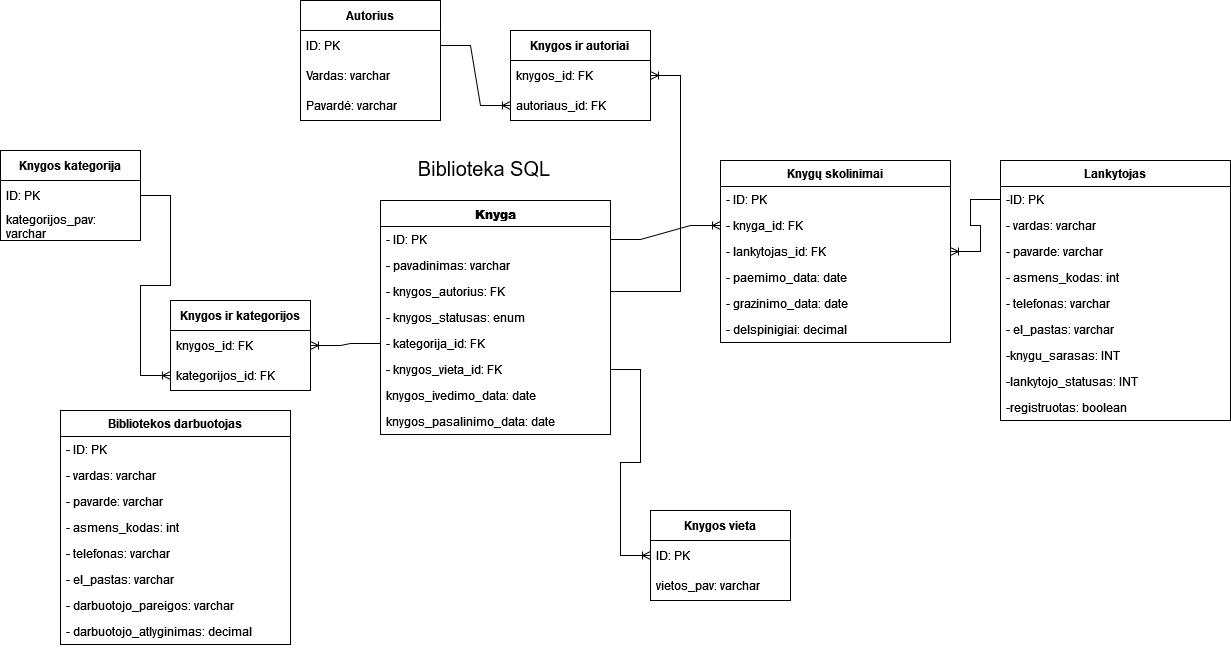

The diagram above was exported from draw.io. Its source (the exported page's mxGraphModel, read from the mxfile embedded in the PNG):
<mxGraphModel dx="2476" dy="2173" grid="1" gridSize="10" guides="1" tooltips="1" connect="1" arrows="1" fold="1" page="1" pageScale="1" pageWidth="827" pageHeight="1169" math="0" shadow="0">
  <root>
    <mxCell id="0" />
    <mxCell id="1" parent="0" />
    <mxCell id="-_G5HmcsEgX9nt7f2xoh-160" value="Biblioteka SQL" style="text;html=1;whiteSpace=wrap;overflow=hidden;rounded=0;align=center;fontSize=20;" parent="1" vertex="1">
      <mxGeometry x="414" y="20" width="180" height="30" as="geometry" />
    </mxCell>
    <mxCell id="-_G5HmcsEgX9nt7f2xoh-161" value="&lt;b&gt;Knyga&lt;/b&gt;" style="swimlane;fontStyle=1;align=center;verticalAlign=top;childLayout=stackLayout;horizontal=1;startSize=26;horizontalStack=0;resizeParent=1;resizeParentMax=0;resizeLast=0;collapsible=1;marginBottom=0;whiteSpace=wrap;html=1;" parent="1" vertex="1">
      <mxGeometry x="400" y="70" width="230" height="234" as="geometry" />
    </mxCell>
    <mxCell id="-_G5HmcsEgX9nt7f2xoh-162" value="- ID: PK" style="text;strokeColor=none;fillColor=none;align=left;verticalAlign=top;spacingLeft=4;spacingRight=4;overflow=hidden;rotatable=0;points=[[0,0.5],[1,0.5]];portConstraint=eastwest;whiteSpace=wrap;html=1;" parent="-_G5HmcsEgX9nt7f2xoh-161" vertex="1">
      <mxGeometry y="26" width="230" height="26" as="geometry" />
    </mxCell>
    <mxCell id="-_G5HmcsEgX9nt7f2xoh-163" value="- pavadinimas: varchar  " style="text;strokeColor=none;fillColor=none;align=left;verticalAlign=top;spacingLeft=4;spacingRight=4;overflow=hidden;rotatable=0;points=[[0,0.5],[1,0.5]];portConstraint=eastwest;whiteSpace=wrap;html=1;" parent="-_G5HmcsEgX9nt7f2xoh-161" vertex="1">
      <mxGeometry y="52" width="230" height="26" as="geometry" />
    </mxCell>
    <mxCell id="-_G5HmcsEgX9nt7f2xoh-278" value="- knygos_autorius: FK" style="text;strokeColor=none;fillColor=none;align=left;verticalAlign=top;spacingLeft=4;spacingRight=4;overflow=hidden;rotatable=0;points=[[0,0.5],[1,0.5]];portConstraint=eastwest;whiteSpace=wrap;html=1;" parent="-_G5HmcsEgX9nt7f2xoh-161" vertex="1">
      <mxGeometry y="78" width="230" height="26" as="geometry" />
    </mxCell>
    <mxCell id="-_G5HmcsEgX9nt7f2xoh-282" value="- knygos_statusas: enum" style="text;strokeColor=none;fillColor=none;align=left;verticalAlign=top;spacingLeft=4;spacingRight=4;overflow=hidden;rotatable=0;points=[[0,0.5],[1,0.5]];portConstraint=eastwest;whiteSpace=wrap;html=1;" parent="-_G5HmcsEgX9nt7f2xoh-161" vertex="1">
      <mxGeometry y="104" width="230" height="26" as="geometry" />
    </mxCell>
    <mxCell id="-_G5HmcsEgX9nt7f2xoh-166" value="- kategorija_id: FK" style="text;strokeColor=none;fillColor=none;align=left;verticalAlign=top;spacingLeft=4;spacingRight=4;overflow=hidden;rotatable=0;points=[[0,0.5],[1,0.5]];portConstraint=eastwest;whiteSpace=wrap;html=1;" parent="-_G5HmcsEgX9nt7f2xoh-161" vertex="1">
      <mxGeometry y="130" width="230" height="26" as="geometry" />
    </mxCell>
    <mxCell id="-_G5HmcsEgX9nt7f2xoh-302" value="- knygos_vieta_id: FK" style="text;strokeColor=none;fillColor=none;align=left;verticalAlign=top;spacingLeft=4;spacingRight=4;overflow=hidden;rotatable=0;points=[[0,0.5],[1,0.5]];portConstraint=eastwest;whiteSpace=wrap;html=1;" parent="-_G5HmcsEgX9nt7f2xoh-161" vertex="1">
      <mxGeometry y="156" width="230" height="26" as="geometry" />
    </mxCell>
    <mxCell id="-_G5HmcsEgX9nt7f2xoh-303" value="knygos_ivedimo_data: date " style="text;strokeColor=none;fillColor=none;align=left;verticalAlign=top;spacingLeft=4;spacingRight=4;overflow=hidden;rotatable=0;points=[[0,0.5],[1,0.5]];portConstraint=eastwest;whiteSpace=wrap;html=1;" parent="-_G5HmcsEgX9nt7f2xoh-161" vertex="1">
      <mxGeometry y="182" width="230" height="26" as="geometry" />
    </mxCell>
    <mxCell id="sJtAo9MHXCeEdQOF42dX-3" value="knygos_pasalinimo_data: date " style="text;strokeColor=none;fillColor=none;align=left;verticalAlign=top;spacingLeft=4;spacingRight=4;overflow=hidden;rotatable=0;points=[[0,0.5],[1,0.5]];portConstraint=eastwest;whiteSpace=wrap;html=1;" vertex="1" parent="-_G5HmcsEgX9nt7f2xoh-161">
      <mxGeometry y="208" width="230" height="26" as="geometry" />
    </mxCell>
    <mxCell id="-_G5HmcsEgX9nt7f2xoh-172" value="Knygų skolinimai" style="swimlane;fontStyle=1;align=center;verticalAlign=top;childLayout=stackLayout;horizontal=1;startSize=26;horizontalStack=0;resizeParent=1;resizeParentMax=0;resizeLast=0;collapsible=1;marginBottom=0;whiteSpace=wrap;html=1;" parent="1" vertex="1">
      <mxGeometry x="740" y="30" width="230" height="182" as="geometry" />
    </mxCell>
    <mxCell id="-_G5HmcsEgX9nt7f2xoh-173" value="- ID: PK  " style="text;strokeColor=none;fillColor=none;align=left;verticalAlign=top;spacingLeft=4;spacingRight=4;overflow=hidden;rotatable=0;points=[[0,0.5],[1,0.5]];portConstraint=eastwest;whiteSpace=wrap;html=1;" parent="-_G5HmcsEgX9nt7f2xoh-172" vertex="1">
      <mxGeometry y="26" width="230" height="26" as="geometry" />
    </mxCell>
    <mxCell id="-_G5HmcsEgX9nt7f2xoh-174" value="- knyga_id: FK  " style="text;strokeColor=none;fillColor=none;align=left;verticalAlign=top;spacingLeft=4;spacingRight=4;overflow=hidden;rotatable=0;points=[[0,0.5],[1,0.5]];portConstraint=eastwest;whiteSpace=wrap;html=1;" parent="-_G5HmcsEgX9nt7f2xoh-172" vertex="1">
      <mxGeometry y="52" width="230" height="26" as="geometry" />
    </mxCell>
    <mxCell id="-_G5HmcsEgX9nt7f2xoh-264" value="- lankytojas_id: FK  " style="text;strokeColor=none;fillColor=none;align=left;verticalAlign=top;spacingLeft=4;spacingRight=4;overflow=hidden;rotatable=0;points=[[0,0.5],[1,0.5]];portConstraint=eastwest;whiteSpace=wrap;html=1;" parent="-_G5HmcsEgX9nt7f2xoh-172" vertex="1">
      <mxGeometry y="78" width="230" height="26" as="geometry" />
    </mxCell>
    <mxCell id="-_G5HmcsEgX9nt7f2xoh-175" value="- paemimo_data: date  " style="text;strokeColor=none;fillColor=none;align=left;verticalAlign=top;spacingLeft=4;spacingRight=4;overflow=hidden;rotatable=0;points=[[0,0.5],[1,0.5]];portConstraint=eastwest;whiteSpace=wrap;html=1;" parent="-_G5HmcsEgX9nt7f2xoh-172" vertex="1">
      <mxGeometry y="104" width="230" height="26" as="geometry" />
    </mxCell>
    <mxCell id="-_G5HmcsEgX9nt7f2xoh-176" value="- grazinimo_data: date  " style="text;strokeColor=none;fillColor=none;align=left;verticalAlign=top;spacingLeft=4;spacingRight=4;overflow=hidden;rotatable=0;points=[[0,0.5],[1,0.5]];portConstraint=eastwest;whiteSpace=wrap;html=1;" parent="-_G5HmcsEgX9nt7f2xoh-172" vertex="1">
      <mxGeometry y="130" width="230" height="26" as="geometry" />
    </mxCell>
    <mxCell id="-_G5HmcsEgX9nt7f2xoh-279" value="- delspinigiai: decimal  " style="text;strokeColor=none;fillColor=none;align=left;verticalAlign=top;spacingLeft=4;spacingRight=4;overflow=hidden;rotatable=0;points=[[0,0.5],[1,0.5]];portConstraint=eastwest;whiteSpace=wrap;html=1;" parent="-_G5HmcsEgX9nt7f2xoh-172" vertex="1">
      <mxGeometry y="156" width="230" height="26" as="geometry" />
    </mxCell>
    <mxCell id="-_G5HmcsEgX9nt7f2xoh-186" value="Bibliotekos darbuotojas" style="swimlane;fontStyle=1;align=center;verticalAlign=top;childLayout=stackLayout;horizontal=1;startSize=26;horizontalStack=0;resizeParent=1;resizeParentMax=0;resizeLast=0;collapsible=1;marginBottom=0;whiteSpace=wrap;html=1;" parent="1" vertex="1">
      <mxGeometry x="80" y="280" width="230" height="234" as="geometry" />
    </mxCell>
    <mxCell id="-_G5HmcsEgX9nt7f2xoh-187" value="- ID: PK " style="text;strokeColor=none;fillColor=none;align=left;verticalAlign=top;spacingLeft=4;spacingRight=4;overflow=hidden;rotatable=0;points=[[0,0.5],[1,0.5]];portConstraint=eastwest;whiteSpace=wrap;html=1;" parent="-_G5HmcsEgX9nt7f2xoh-186" vertex="1">
      <mxGeometry y="26" width="230" height="26" as="geometry" />
    </mxCell>
    <mxCell id="-_G5HmcsEgX9nt7f2xoh-188" value="- vardas: varchar   " style="text;strokeColor=none;fillColor=none;align=left;verticalAlign=top;spacingLeft=4;spacingRight=4;overflow=hidden;rotatable=0;points=[[0,0.5],[1,0.5]];portConstraint=eastwest;whiteSpace=wrap;html=1;" parent="-_G5HmcsEgX9nt7f2xoh-186" vertex="1">
      <mxGeometry y="52" width="230" height="26" as="geometry" />
    </mxCell>
    <mxCell id="-_G5HmcsEgX9nt7f2xoh-189" value="- pavarde: varchar " style="text;strokeColor=none;fillColor=none;align=left;verticalAlign=top;spacingLeft=4;spacingRight=4;overflow=hidden;rotatable=0;points=[[0,0.5],[1,0.5]];portConstraint=eastwest;whiteSpace=wrap;html=1;" parent="-_G5HmcsEgX9nt7f2xoh-186" vertex="1">
      <mxGeometry y="78" width="230" height="26" as="geometry" />
    </mxCell>
    <mxCell id="-_G5HmcsEgX9nt7f2xoh-190" value="- asmens_kodas: int " style="text;strokeColor=none;fillColor=none;align=left;verticalAlign=top;spacingLeft=4;spacingRight=4;overflow=hidden;rotatable=0;points=[[0,0.5],[1,0.5]];portConstraint=eastwest;whiteSpace=wrap;html=1;" parent="-_G5HmcsEgX9nt7f2xoh-186" vertex="1">
      <mxGeometry y="104" width="230" height="26" as="geometry" />
    </mxCell>
    <mxCell id="-_G5HmcsEgX9nt7f2xoh-191" value="- telefonas: varchar " style="text;strokeColor=none;fillColor=none;align=left;verticalAlign=top;spacingLeft=4;spacingRight=4;overflow=hidden;rotatable=0;points=[[0,0.5],[1,0.5]];portConstraint=eastwest;whiteSpace=wrap;html=1;" parent="-_G5HmcsEgX9nt7f2xoh-186" vertex="1">
      <mxGeometry y="130" width="230" height="26" as="geometry" />
    </mxCell>
    <mxCell id="-_G5HmcsEgX9nt7f2xoh-192" value="- el_pastas: varchar  " style="text;strokeColor=none;fillColor=none;align=left;verticalAlign=top;spacingLeft=4;spacingRight=4;overflow=hidden;rotatable=0;points=[[0,0.5],[1,0.5]];portConstraint=eastwest;whiteSpace=wrap;html=1;" parent="-_G5HmcsEgX9nt7f2xoh-186" vertex="1">
      <mxGeometry y="156" width="230" height="26" as="geometry" />
    </mxCell>
    <mxCell id="-_G5HmcsEgX9nt7f2xoh-193" value="- darbuotojo_pareigos:&amp;nbsp;varchar " style="text;strokeColor=none;fillColor=none;align=left;verticalAlign=top;spacingLeft=4;spacingRight=4;overflow=hidden;rotatable=0;points=[[0,0.5],[1,0.5]];portConstraint=eastwest;whiteSpace=wrap;html=1;" parent="-_G5HmcsEgX9nt7f2xoh-186" vertex="1">
      <mxGeometry y="182" width="230" height="26" as="geometry" />
    </mxCell>
    <mxCell id="-_G5HmcsEgX9nt7f2xoh-194" value="- darbuotojo_atlyginimas: decimal " style="text;strokeColor=none;fillColor=none;align=left;verticalAlign=top;spacingLeft=4;spacingRight=4;overflow=hidden;rotatable=0;points=[[0,0.5],[1,0.5]];portConstraint=eastwest;whiteSpace=wrap;html=1;" parent="-_G5HmcsEgX9nt7f2xoh-186" vertex="1">
      <mxGeometry y="208" width="230" height="26" as="geometry" />
    </mxCell>
    <mxCell id="-_G5HmcsEgX9nt7f2xoh-199" value="Lankytojas" style="swimlane;fontStyle=1;align=center;verticalAlign=top;childLayout=stackLayout;horizontal=1;startSize=26;horizontalStack=0;resizeParent=1;resizeParentMax=0;resizeLast=0;collapsible=1;marginBottom=0;whiteSpace=wrap;html=1;" parent="1" vertex="1">
      <mxGeometry x="1020" y="30" width="230" height="260" as="geometry" />
    </mxCell>
    <mxCell id="-_G5HmcsEgX9nt7f2xoh-200" value="-ID: PK" style="text;strokeColor=none;fillColor=none;align=left;verticalAlign=top;spacingLeft=4;spacingRight=4;overflow=hidden;rotatable=0;points=[[0,0.5],[1,0.5]];portConstraint=eastwest;whiteSpace=wrap;html=1;" parent="-_G5HmcsEgX9nt7f2xoh-199" vertex="1">
      <mxGeometry y="26" width="230" height="26" as="geometry" />
    </mxCell>
    <mxCell id="-_G5HmcsEgX9nt7f2xoh-201" value="- vardas: varchar   " style="text;strokeColor=none;fillColor=none;align=left;verticalAlign=top;spacingLeft=4;spacingRight=4;overflow=hidden;rotatable=0;points=[[0,0.5],[1,0.5]];portConstraint=eastwest;whiteSpace=wrap;html=1;" parent="-_G5HmcsEgX9nt7f2xoh-199" vertex="1">
      <mxGeometry y="52" width="230" height="26" as="geometry" />
    </mxCell>
    <mxCell id="-_G5HmcsEgX9nt7f2xoh-202" value="- pavarde: varchar " style="text;strokeColor=none;fillColor=none;align=left;verticalAlign=top;spacingLeft=4;spacingRight=4;overflow=hidden;rotatable=0;points=[[0,0.5],[1,0.5]];portConstraint=eastwest;whiteSpace=wrap;html=1;" parent="-_G5HmcsEgX9nt7f2xoh-199" vertex="1">
      <mxGeometry y="78" width="230" height="26" as="geometry" />
    </mxCell>
    <mxCell id="-_G5HmcsEgX9nt7f2xoh-203" value="- asmens_kodas: int " style="text;strokeColor=none;fillColor=none;align=left;verticalAlign=top;spacingLeft=4;spacingRight=4;overflow=hidden;rotatable=0;points=[[0,0.5],[1,0.5]];portConstraint=eastwest;whiteSpace=wrap;html=1;" parent="-_G5HmcsEgX9nt7f2xoh-199" vertex="1">
      <mxGeometry y="104" width="230" height="26" as="geometry" />
    </mxCell>
    <mxCell id="-_G5HmcsEgX9nt7f2xoh-204" value="- telefonas: varchar " style="text;strokeColor=none;fillColor=none;align=left;verticalAlign=top;spacingLeft=4;spacingRight=4;overflow=hidden;rotatable=0;points=[[0,0.5],[1,0.5]];portConstraint=eastwest;whiteSpace=wrap;html=1;" parent="-_G5HmcsEgX9nt7f2xoh-199" vertex="1">
      <mxGeometry y="130" width="230" height="26" as="geometry" />
    </mxCell>
    <mxCell id="-_G5HmcsEgX9nt7f2xoh-205" value="- el_pastas: varchar  " style="text;strokeColor=none;fillColor=none;align=left;verticalAlign=top;spacingLeft=4;spacingRight=4;overflow=hidden;rotatable=0;points=[[0,0.5],[1,0.5]];portConstraint=eastwest;whiteSpace=wrap;html=1;" parent="-_G5HmcsEgX9nt7f2xoh-199" vertex="1">
      <mxGeometry y="156" width="230" height="26" as="geometry" />
    </mxCell>
    <mxCell id="-_G5HmcsEgX9nt7f2xoh-206" value="-knygu_sarasas: INT" style="text;strokeColor=none;fillColor=none;align=left;verticalAlign=top;spacingLeft=4;spacingRight=4;overflow=hidden;rotatable=0;points=[[0,0.5],[1,0.5]];portConstraint=eastwest;whiteSpace=wrap;html=1;" parent="-_G5HmcsEgX9nt7f2xoh-199" vertex="1">
      <mxGeometry y="182" width="230" height="26" as="geometry" />
    </mxCell>
    <mxCell id="-_G5HmcsEgX9nt7f2xoh-207" value="-lankytojo_statusas: INT" style="text;strokeColor=none;fillColor=none;align=left;verticalAlign=top;spacingLeft=4;spacingRight=4;overflow=hidden;rotatable=0;points=[[0,0.5],[1,0.5]];portConstraint=eastwest;whiteSpace=wrap;html=1;" parent="-_G5HmcsEgX9nt7f2xoh-199" vertex="1">
      <mxGeometry y="208" width="230" height="26" as="geometry" />
    </mxCell>
    <mxCell id="-_G5HmcsEgX9nt7f2xoh-280" value="-registruotas: boolean" style="text;strokeColor=none;fillColor=none;align=left;verticalAlign=top;spacingLeft=4;spacingRight=4;overflow=hidden;rotatable=0;points=[[0,0.5],[1,0.5]];portConstraint=eastwest;whiteSpace=wrap;html=1;" parent="-_G5HmcsEgX9nt7f2xoh-199" vertex="1">
      <mxGeometry y="234" width="230" height="26" as="geometry" />
    </mxCell>
    <mxCell id="-_G5HmcsEgX9nt7f2xoh-239" value="&lt;b&gt;Knygos ir autoriai&lt;br&gt;&lt;/b&gt;" style="swimlane;fontStyle=0;childLayout=stackLayout;horizontal=1;startSize=30;horizontalStack=0;resizeParent=1;resizeParentMax=0;resizeLast=0;collapsible=1;marginBottom=0;whiteSpace=wrap;html=1;" parent="1" vertex="1">
      <mxGeometry x="530" y="-100" width="140" height="90" as="geometry" />
    </mxCell>
    <mxCell id="-_G5HmcsEgX9nt7f2xoh-240" value="knygos_id: FK" style="text;strokeColor=none;fillColor=none;align=left;verticalAlign=middle;spacingLeft=4;spacingRight=4;overflow=hidden;points=[[0,0.5],[1,0.5]];portConstraint=eastwest;rotatable=0;whiteSpace=wrap;html=1;" parent="-_G5HmcsEgX9nt7f2xoh-239" vertex="1">
      <mxGeometry y="30" width="140" height="30" as="geometry" />
    </mxCell>
    <mxCell id="-_G5HmcsEgX9nt7f2xoh-241" value="autoriaus_id: FK" style="text;strokeColor=none;fillColor=none;align=left;verticalAlign=middle;spacingLeft=4;spacingRight=4;overflow=hidden;points=[[0,0.5],[1,0.5]];portConstraint=eastwest;rotatable=0;whiteSpace=wrap;html=1;" parent="-_G5HmcsEgX9nt7f2xoh-239" vertex="1">
      <mxGeometry y="60" width="140" height="30" as="geometry" />
    </mxCell>
    <mxCell id="-_G5HmcsEgX9nt7f2xoh-246" value="&lt;b&gt;Knygos vieta&lt;br&gt;&lt;/b&gt;" style="swimlane;fontStyle=0;childLayout=stackLayout;horizontal=1;startSize=30;horizontalStack=0;resizeParent=1;resizeParentMax=0;resizeLast=0;collapsible=1;marginBottom=0;whiteSpace=wrap;html=1;" parent="1" vertex="1">
      <mxGeometry x="670" y="380" width="140" height="90" as="geometry" />
    </mxCell>
    <mxCell id="-_G5HmcsEgX9nt7f2xoh-247" value="ID: PK" style="text;strokeColor=none;fillColor=none;align=left;verticalAlign=middle;spacingLeft=4;spacingRight=4;overflow=hidden;points=[[0,0.5],[1,0.5]];portConstraint=eastwest;rotatable=0;whiteSpace=wrap;html=1;" parent="-_G5HmcsEgX9nt7f2xoh-246" vertex="1">
      <mxGeometry y="30" width="140" height="30" as="geometry" />
    </mxCell>
    <mxCell id="-_G5HmcsEgX9nt7f2xoh-248" value="vietos_pav: varchar" style="text;strokeColor=none;fillColor=none;align=left;verticalAlign=middle;spacingLeft=4;spacingRight=4;overflow=hidden;points=[[0,0.5],[1,0.5]];portConstraint=eastwest;rotatable=0;whiteSpace=wrap;html=1;" parent="-_G5HmcsEgX9nt7f2xoh-246" vertex="1">
      <mxGeometry y="60" width="140" height="30" as="geometry" />
    </mxCell>
    <mxCell id="-_G5HmcsEgX9nt7f2xoh-253" value="&lt;b&gt;Knygos kategorija&lt;br&gt;&lt;/b&gt;" style="swimlane;fontStyle=0;childLayout=stackLayout;horizontal=1;startSize=30;horizontalStack=0;resizeParent=1;resizeParentMax=0;resizeLast=0;collapsible=1;marginBottom=0;whiteSpace=wrap;html=1;" parent="1" vertex="1">
      <mxGeometry x="20" y="20" width="140" height="90" as="geometry" />
    </mxCell>
    <mxCell id="-_G5HmcsEgX9nt7f2xoh-254" value="ID: PK" style="text;strokeColor=none;fillColor=none;align=left;verticalAlign=middle;spacingLeft=4;spacingRight=4;overflow=hidden;points=[[0,0.5],[1,0.5]];portConstraint=eastwest;rotatable=0;whiteSpace=wrap;html=1;" parent="-_G5HmcsEgX9nt7f2xoh-253" vertex="1">
      <mxGeometry y="30" width="140" height="30" as="geometry" />
    </mxCell>
    <mxCell id="-_G5HmcsEgX9nt7f2xoh-255" value="kategorijos_pav: varchar" style="text;strokeColor=none;fillColor=none;align=left;verticalAlign=middle;spacingLeft=4;spacingRight=4;overflow=hidden;points=[[0,0.5],[1,0.5]];portConstraint=eastwest;rotatable=0;whiteSpace=wrap;html=1;" parent="-_G5HmcsEgX9nt7f2xoh-253" vertex="1">
      <mxGeometry y="60" width="140" height="30" as="geometry" />
    </mxCell>
    <mxCell id="-_G5HmcsEgX9nt7f2xoh-283" value="&lt;b&gt;Knygos ir kategorijos&lt;br&gt;&lt;/b&gt;" style="swimlane;fontStyle=0;childLayout=stackLayout;horizontal=1;startSize=30;horizontalStack=0;resizeParent=1;resizeParentMax=0;resizeLast=0;collapsible=1;marginBottom=0;whiteSpace=wrap;html=1;" parent="1" vertex="1">
      <mxGeometry x="190" y="170" width="140" height="90" as="geometry" />
    </mxCell>
    <mxCell id="-_G5HmcsEgX9nt7f2xoh-284" value="knygos_id: FK" style="text;strokeColor=none;fillColor=none;align=left;verticalAlign=middle;spacingLeft=4;spacingRight=4;overflow=hidden;points=[[0,0.5],[1,0.5]];portConstraint=eastwest;rotatable=0;whiteSpace=wrap;html=1;" parent="-_G5HmcsEgX9nt7f2xoh-283" vertex="1">
      <mxGeometry y="30" width="140" height="30" as="geometry" />
    </mxCell>
    <mxCell id="-_G5HmcsEgX9nt7f2xoh-285" value="kategorijos_id: FK" style="text;strokeColor=none;fillColor=none;align=left;verticalAlign=middle;spacingLeft=4;spacingRight=4;overflow=hidden;points=[[0,0.5],[1,0.5]];portConstraint=eastwest;rotatable=0;whiteSpace=wrap;html=1;" parent="-_G5HmcsEgX9nt7f2xoh-283" vertex="1">
      <mxGeometry y="60" width="140" height="30" as="geometry" />
    </mxCell>
    <mxCell id="-_G5HmcsEgX9nt7f2xoh-287" value="&lt;b&gt;Autorius&lt;/b&gt;" style="swimlane;fontStyle=0;childLayout=stackLayout;horizontal=1;startSize=30;horizontalStack=0;resizeParent=1;resizeParentMax=0;resizeLast=0;collapsible=1;marginBottom=0;whiteSpace=wrap;html=1;" parent="1" vertex="1">
      <mxGeometry x="320" y="-130" width="140" height="120" as="geometry" />
    </mxCell>
    <mxCell id="-_G5HmcsEgX9nt7f2xoh-288" value="ID: PK" style="text;strokeColor=none;fillColor=none;align=left;verticalAlign=middle;spacingLeft=4;spacingRight=4;overflow=hidden;points=[[0,0.5],[1,0.5]];portConstraint=eastwest;rotatable=0;whiteSpace=wrap;html=1;" parent="-_G5HmcsEgX9nt7f2xoh-287" vertex="1">
      <mxGeometry y="30" width="140" height="30" as="geometry" />
    </mxCell>
    <mxCell id="-_G5HmcsEgX9nt7f2xoh-289" value="Vardas: varchar" style="text;strokeColor=none;fillColor=none;align=left;verticalAlign=middle;spacingLeft=4;spacingRight=4;overflow=hidden;points=[[0,0.5],[1,0.5]];portConstraint=eastwest;rotatable=0;whiteSpace=wrap;html=1;" parent="-_G5HmcsEgX9nt7f2xoh-287" vertex="1">
      <mxGeometry y="60" width="140" height="30" as="geometry" />
    </mxCell>
    <mxCell id="-_G5HmcsEgX9nt7f2xoh-290" value="Pavardė: varchar" style="text;strokeColor=none;fillColor=none;align=left;verticalAlign=middle;spacingLeft=4;spacingRight=4;overflow=hidden;points=[[0,0.5],[1,0.5]];portConstraint=eastwest;rotatable=0;whiteSpace=wrap;html=1;" parent="-_G5HmcsEgX9nt7f2xoh-287" vertex="1">
      <mxGeometry y="90" width="140" height="30" as="geometry" />
    </mxCell>
    <mxCell id="-_G5HmcsEgX9nt7f2xoh-296" value="" style="edgeStyle=entityRelationEdgeStyle;fontSize=12;html=1;endArrow=ERoneToMany;rounded=0;exitX=1;exitY=0.5;exitDx=0;exitDy=0;entryX=0;entryY=0.5;entryDx=0;entryDy=0;" parent="1" source="-_G5HmcsEgX9nt7f2xoh-162" target="-_G5HmcsEgX9nt7f2xoh-174" edge="1">
      <mxGeometry width="100" height="100" relative="1" as="geometry">
        <mxPoint x="660" y="320" as="sourcePoint" />
        <mxPoint x="760" y="220" as="targetPoint" />
      </mxGeometry>
    </mxCell>
    <mxCell id="-_G5HmcsEgX9nt7f2xoh-297" value="" style="edgeStyle=entityRelationEdgeStyle;fontSize=12;html=1;endArrow=ERoneToMany;rounded=0;exitX=0;exitY=0.5;exitDx=0;exitDy=0;entryX=1;entryY=0.5;entryDx=0;entryDy=0;" parent="1" source="-_G5HmcsEgX9nt7f2xoh-200" target="-_G5HmcsEgX9nt7f2xoh-264" edge="1">
      <mxGeometry width="100" height="100" relative="1" as="geometry">
        <mxPoint x="950" y="310" as="sourcePoint" />
        <mxPoint x="890" y="140" as="targetPoint" />
      </mxGeometry>
    </mxCell>
    <mxCell id="sJtAo9MHXCeEdQOF42dX-2" value="" style="edgeStyle=entityRelationEdgeStyle;fontSize=12;html=1;endArrow=ERoneToMany;rounded=0;entryX=1;entryY=0.5;entryDx=0;entryDy=0;exitX=0;exitY=0.5;exitDx=0;exitDy=0;" edge="1" parent="1" source="-_G5HmcsEgX9nt7f2xoh-166" target="-_G5HmcsEgX9nt7f2xoh-284">
      <mxGeometry width="100" height="100" relative="1" as="geometry">
        <mxPoint x="140" y="350" as="sourcePoint" />
        <mxPoint x="240" y="250" as="targetPoint" />
      </mxGeometry>
    </mxCell>
    <mxCell id="sJtAo9MHXCeEdQOF42dX-6" value="" style="edgeStyle=entityRelationEdgeStyle;fontSize=12;html=1;endArrow=ERoneToMany;rounded=0;exitX=1;exitY=0.5;exitDx=0;exitDy=0;entryX=0;entryY=0.5;entryDx=0;entryDy=0;" edge="1" parent="1" source="-_G5HmcsEgX9nt7f2xoh-288" target="-_G5HmcsEgX9nt7f2xoh-241">
      <mxGeometry width="100" height="100" relative="1" as="geometry">
        <mxPoint x="190" y="260" as="sourcePoint" />
        <mxPoint x="290" y="160" as="targetPoint" />
      </mxGeometry>
    </mxCell>
    <mxCell id="sJtAo9MHXCeEdQOF42dX-7" value="" style="edgeStyle=entityRelationEdgeStyle;fontSize=12;html=1;endArrow=ERoneToMany;rounded=0;exitX=1;exitY=0.5;exitDx=0;exitDy=0;entryX=0;entryY=0.5;entryDx=0;entryDy=0;" edge="1" parent="1" source="-_G5HmcsEgX9nt7f2xoh-254" target="-_G5HmcsEgX9nt7f2xoh-285">
      <mxGeometry width="100" height="100" relative="1" as="geometry">
        <mxPoint x="170" y="230" as="sourcePoint" />
        <mxPoint x="184" y="226" as="targetPoint" />
      </mxGeometry>
    </mxCell>
    <mxCell id="sJtAo9MHXCeEdQOF42dX-16" value="" style="edgeStyle=entityRelationEdgeStyle;fontSize=12;html=1;endArrow=ERoneToMany;rounded=0;exitX=1;exitY=0.5;exitDx=0;exitDy=0;entryX=0;entryY=0.5;entryDx=0;entryDy=0;" edge="1" parent="1" source="-_G5HmcsEgX9nt7f2xoh-302" target="-_G5HmcsEgX9nt7f2xoh-247">
      <mxGeometry width="100" height="100" relative="1" as="geometry">
        <mxPoint x="680" y="190" as="sourcePoint" />
        <mxPoint x="730" y="335" as="targetPoint" />
      </mxGeometry>
    </mxCell>
    <mxCell id="sJtAo9MHXCeEdQOF42dX-20" value="" style="edgeStyle=entityRelationEdgeStyle;fontSize=12;html=1;endArrow=ERoneToMany;rounded=0;exitX=1;exitY=0.5;exitDx=0;exitDy=0;" edge="1" parent="1" source="-_G5HmcsEgX9nt7f2xoh-278" target="-_G5HmcsEgX9nt7f2xoh-240">
      <mxGeometry width="100" height="100" relative="1" as="geometry">
        <mxPoint x="700" y="124.83" as="sourcePoint" />
        <mxPoint x="710.98" y="-94.83999999999985" as="targetPoint" />
        <Array as="points">
          <mxPoint x="910" y="-16.17" />
          <mxPoint x="890" y="-26.17" />
          <mxPoint x="760" y="-76.17" />
        </Array>
      </mxGeometry>
    </mxCell>
  </root>
</mxGraphModel>